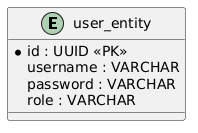

The diagram above was rendered by PlantUML. Its source (embedded in the PNG):
@startuml
entity user_entity {
  *id : UUID <<PK>>
  username : VARCHAR
  password : VARCHAR
  role : VARCHAR
}
@enduml